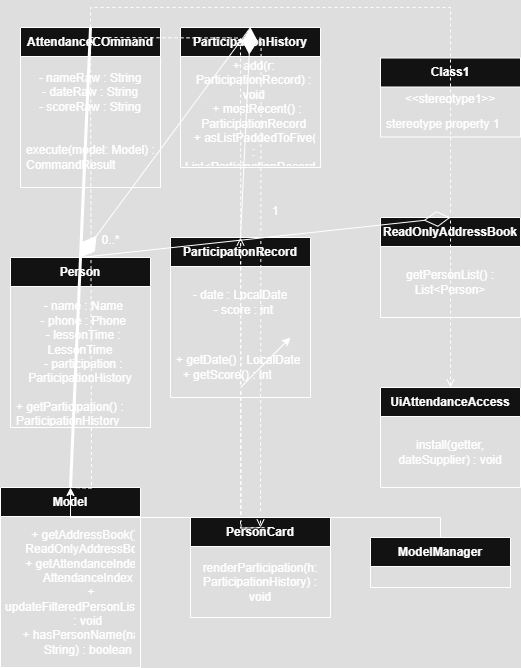

The diagram above was exported from draw.io. Its source (the exported page's mxGraphModel, read from the mxfile embedded in the PNG):
<mxGraphModel dx="612" dy="1460" grid="1" gridSize="10" guides="1" tooltips="1" connect="1" arrows="1" fold="1" page="1" pageScale="1" pageWidth="827" pageHeight="1169" math="0" shadow="0">
  <root>
    <mxCell id="0" />
    <mxCell id="1" parent="0" />
    <mxCell id="ORQs9wuZz4dGWmEygjnE-1" value="AttendanceCOmmand" style="swimlane;fontStyle=1;align=center;verticalAlign=middle;childLayout=stackLayout;horizontal=1;startSize=29;horizontalStack=0;resizeParent=1;resizeParentMax=0;resizeLast=0;collapsible=0;marginBottom=0;html=1;whiteSpace=wrap;" vertex="1" parent="1">
      <mxGeometry x="90" y="100" width="140" height="160" as="geometry" />
    </mxCell>
    <mxCell id="ORQs9wuZz4dGWmEygjnE-2" value="&lt;div&gt;- nameRaw : String&lt;/div&gt;&lt;div&gt;- dateRaw : String&lt;/div&gt;&lt;div&gt;- scoreRaw : String&lt;/div&gt;" style="text;html=1;strokeColor=none;fillColor=none;align=center;verticalAlign=middle;spacingLeft=4;spacingRight=4;overflow=hidden;rotatable=0;points=[[0,0.5],[1,0.5]];portConstraint=eastwest;whiteSpace=wrap;" vertex="1" parent="ORQs9wuZz4dGWmEygjnE-1">
      <mxGeometry y="29" width="140" height="71" as="geometry" />
    </mxCell>
    <mxCell id="ORQs9wuZz4dGWmEygjnE-3" value="execute(model: Model) : CommandResult" style="text;html=1;strokeColor=none;fillColor=none;align=left;verticalAlign=middle;spacingLeft=4;spacingRight=4;overflow=hidden;rotatable=0;points=[[0,0.5],[1,0.5]];portConstraint=eastwest;whiteSpace=wrap;" vertex="1" parent="ORQs9wuZz4dGWmEygjnE-1">
      <mxGeometry y="100" width="140" height="60" as="geometry" />
    </mxCell>
    <mxCell id="ORQs9wuZz4dGWmEygjnE-11" value="Person" style="swimlane;fontStyle=1;align=center;verticalAlign=middle;childLayout=stackLayout;horizontal=1;startSize=29;horizontalStack=0;resizeParent=1;resizeParentMax=0;resizeLast=0;collapsible=0;marginBottom=0;html=1;whiteSpace=wrap;" vertex="1" parent="1">
      <mxGeometry x="80" y="330" width="140" height="170" as="geometry" />
    </mxCell>
    <mxCell id="ORQs9wuZz4dGWmEygjnE-12" value="&lt;div&gt;&amp;nbsp; - name : Name&lt;/div&gt;&lt;div&gt;&amp;nbsp; - phone : Phone&lt;/div&gt;&lt;div&gt;&amp;nbsp; - lessonTime : LessonTime&lt;/div&gt;&lt;div&gt;&amp;nbsp; - participation : ParticipationHistory&lt;/div&gt;" style="text;html=1;strokeColor=none;fillColor=none;align=center;verticalAlign=middle;spacingLeft=4;spacingRight=4;overflow=hidden;rotatable=0;points=[[0,0.5],[1,0.5]];portConstraint=eastwest;whiteSpace=wrap;" vertex="1" parent="ORQs9wuZz4dGWmEygjnE-11">
      <mxGeometry y="29" width="140" height="111" as="geometry" />
    </mxCell>
    <mxCell id="ORQs9wuZz4dGWmEygjnE-13" value="+ getParticipation() : ParticipationHistory" style="text;html=1;strokeColor=none;fillColor=none;align=left;verticalAlign=middle;spacingLeft=4;spacingRight=4;overflow=hidden;rotatable=0;points=[[0,0.5],[1,0.5]];portConstraint=eastwest;whiteSpace=wrap;" vertex="1" parent="ORQs9wuZz4dGWmEygjnE-11">
      <mxGeometry y="140" width="140" height="30" as="geometry" />
    </mxCell>
    <mxCell id="ORQs9wuZz4dGWmEygjnE-14" value="ParticipationHistory" style="swimlane;fontStyle=1;align=center;verticalAlign=middle;childLayout=stackLayout;horizontal=1;startSize=29;horizontalStack=0;resizeParent=1;resizeParentMax=0;resizeLast=0;collapsible=0;marginBottom=0;html=1;whiteSpace=wrap;" vertex="1" parent="1">
      <mxGeometry x="250" y="100" width="140" height="140" as="geometry" />
    </mxCell>
    <mxCell id="ORQs9wuZz4dGWmEygjnE-15" value="&lt;div&gt;+ add(r: ParticipationRecord) : void&lt;/div&gt;&lt;div&gt;&amp;nbsp; + mostRecent() : ParticipationRecord&lt;/div&gt;&lt;div&gt;&amp;nbsp; + asListPaddedToFive() : List&amp;lt;ParticipationRecord&amp;gt;&lt;/div&gt;" style="text;html=1;strokeColor=none;fillColor=none;align=center;verticalAlign=middle;spacingLeft=4;spacingRight=4;overflow=hidden;rotatable=0;points=[[0,0.5],[1,0.5]];portConstraint=eastwest;whiteSpace=wrap;" vertex="1" parent="ORQs9wuZz4dGWmEygjnE-14">
      <mxGeometry y="29" width="140" height="111" as="geometry" />
    </mxCell>
    <mxCell id="ORQs9wuZz4dGWmEygjnE-17" value="ParticipationRecord" style="swimlane;fontStyle=1;align=center;verticalAlign=middle;childLayout=stackLayout;horizontal=1;startSize=29;horizontalStack=0;resizeParent=1;resizeParentMax=0;resizeLast=0;collapsible=0;marginBottom=0;html=1;whiteSpace=wrap;" vertex="1" parent="1">
      <mxGeometry x="240" y="310" width="140" height="160" as="geometry" />
    </mxCell>
    <mxCell id="ORQs9wuZz4dGWmEygjnE-18" value="&lt;div&gt;- date : LocalDate&lt;/div&gt;&lt;div&gt;&amp;nbsp; - score : int&lt;/div&gt;" style="text;html=1;strokeColor=none;fillColor=none;align=center;verticalAlign=middle;spacingLeft=4;spacingRight=4;overflow=hidden;rotatable=0;points=[[0,0.5],[1,0.5]];portConstraint=eastwest;whiteSpace=wrap;" vertex="1" parent="ORQs9wuZz4dGWmEygjnE-17">
      <mxGeometry y="29" width="140" height="71" as="geometry" />
    </mxCell>
    <mxCell id="ORQs9wuZz4dGWmEygjnE-19" value="&lt;div&gt;+ getDate() : LocalDate&lt;/div&gt;&lt;div&gt;&amp;nbsp; + getScore() : int&lt;/div&gt;" style="text;html=1;strokeColor=none;fillColor=none;align=left;verticalAlign=middle;spacingLeft=4;spacingRight=4;overflow=hidden;rotatable=0;points=[[0,0.5],[1,0.5]];portConstraint=eastwest;whiteSpace=wrap;" vertex="1" parent="ORQs9wuZz4dGWmEygjnE-17">
      <mxGeometry y="100" width="140" height="60" as="geometry" />
    </mxCell>
    <mxCell id="ORQs9wuZz4dGWmEygjnE-24" value="UiAttendanceAccess" style="swimlane;fontStyle=1;align=center;verticalAlign=middle;childLayout=stackLayout;horizontal=1;startSize=29;horizontalStack=0;resizeParent=1;resizeParentMax=0;resizeLast=0;collapsible=0;marginBottom=0;html=1;whiteSpace=wrap;" vertex="1" parent="1">
      <mxGeometry x="450" y="460" width="140" height="100" as="geometry" />
    </mxCell>
    <mxCell id="ORQs9wuZz4dGWmEygjnE-25" value="install(getter, dateSupplier) : void" style="text;html=1;strokeColor=none;fillColor=none;align=center;verticalAlign=middle;spacingLeft=4;spacingRight=4;overflow=hidden;rotatable=0;points=[[0,0.5],[1,0.5]];portConstraint=eastwest;whiteSpace=wrap;" vertex="1" parent="ORQs9wuZz4dGWmEygjnE-24">
      <mxGeometry y="29" width="140" height="71" as="geometry" />
    </mxCell>
    <mxCell id="ORQs9wuZz4dGWmEygjnE-26" value="PersonCard" style="swimlane;fontStyle=1;align=center;verticalAlign=middle;childLayout=stackLayout;horizontal=1;startSize=29;horizontalStack=0;resizeParent=1;resizeParentMax=0;resizeLast=0;collapsible=0;marginBottom=0;html=1;whiteSpace=wrap;" vertex="1" parent="1">
      <mxGeometry x="260" y="590" width="140" height="100" as="geometry" />
    </mxCell>
    <mxCell id="ORQs9wuZz4dGWmEygjnE-27" value="renderParticipation(h: ParticipationHistory) : void" style="text;html=1;strokeColor=none;fillColor=none;align=center;verticalAlign=middle;spacingLeft=4;spacingRight=4;overflow=hidden;rotatable=0;points=[[0,0.5],[1,0.5]];portConstraint=eastwest;whiteSpace=wrap;" vertex="1" parent="ORQs9wuZz4dGWmEygjnE-26">
      <mxGeometry y="29" width="140" height="71" as="geometry" />
    </mxCell>
    <mxCell id="ORQs9wuZz4dGWmEygjnE-28" value="Model" style="swimlane;fontStyle=1;align=center;verticalAlign=middle;childLayout=stackLayout;horizontal=1;startSize=29;horizontalStack=0;resizeParent=1;resizeParentMax=0;resizeLast=0;collapsible=0;marginBottom=0;html=1;whiteSpace=wrap;" vertex="1" parent="1">
      <mxGeometry x="70" y="560" width="140" height="180" as="geometry" />
    </mxCell>
    <mxCell id="ORQs9wuZz4dGWmEygjnE-29" value="&lt;div&gt;+ getAddressBook() : ReadOnlyAddressBook&lt;/div&gt;&lt;div&gt;&amp;nbsp; + getAttendanceIndex() : AttendanceIndex&lt;/div&gt;&lt;div&gt;&amp;nbsp; + updateFilteredPersonList(pred) : void&lt;/div&gt;&lt;div&gt;&amp;nbsp; + hasPersonName(name: String) : boolean&lt;/div&gt;" style="text;html=1;strokeColor=none;fillColor=none;align=center;verticalAlign=middle;spacingLeft=4;spacingRight=4;overflow=hidden;rotatable=0;points=[[0,0.5],[1,0.5]];portConstraint=eastwest;whiteSpace=wrap;" vertex="1" parent="ORQs9wuZz4dGWmEygjnE-28">
      <mxGeometry y="29" width="140" height="151" as="geometry" />
    </mxCell>
    <mxCell id="ORQs9wuZz4dGWmEygjnE-31" value="ReadOnlyAddressBook" style="swimlane;fontStyle=1;align=center;verticalAlign=middle;childLayout=stackLayout;horizontal=1;startSize=29;horizontalStack=0;resizeParent=1;resizeParentMax=0;resizeLast=0;collapsible=0;marginBottom=0;html=1;whiteSpace=wrap;" vertex="1" parent="1">
      <mxGeometry x="450" y="290" width="140" height="100" as="geometry" />
    </mxCell>
    <mxCell id="ORQs9wuZz4dGWmEygjnE-32" value="getPersonList() : List&amp;lt;Person&amp;gt;" style="text;html=1;strokeColor=none;fillColor=none;align=center;verticalAlign=middle;spacingLeft=4;spacingRight=4;overflow=hidden;rotatable=0;points=[[0,0.5],[1,0.5]];portConstraint=eastwest;whiteSpace=wrap;" vertex="1" parent="ORQs9wuZz4dGWmEygjnE-31">
      <mxGeometry y="29" width="140" height="71" as="geometry" />
    </mxCell>
    <mxCell id="ORQs9wuZz4dGWmEygjnE-33" value="Class1" style="swimlane;fontStyle=1;align=center;verticalAlign=middle;childLayout=stackLayout;horizontal=1;startSize=29;horizontalStack=0;resizeParent=1;resizeParentMax=0;resizeLast=0;collapsible=0;marginBottom=0;html=1;whiteSpace=wrap;" vertex="1" parent="1">
      <mxGeometry x="450" y="130.5" width="140" height="79" as="geometry" />
    </mxCell>
    <mxCell id="ORQs9wuZz4dGWmEygjnE-34" value="&amp;lt;&amp;lt;stereotype1&amp;gt;&amp;gt;" style="text;html=1;strokeColor=none;fillColor=none;align=center;verticalAlign=middle;spacingLeft=4;spacingRight=4;overflow=hidden;rotatable=0;points=[[0,0.5],[1,0.5]];portConstraint=eastwest;whiteSpace=wrap;" vertex="1" parent="ORQs9wuZz4dGWmEygjnE-33">
      <mxGeometry y="29" width="140" height="25" as="geometry" />
    </mxCell>
    <mxCell id="ORQs9wuZz4dGWmEygjnE-35" value="stereotype property 1" style="text;html=1;strokeColor=none;fillColor=none;align=left;verticalAlign=middle;spacingLeft=4;spacingRight=4;overflow=hidden;rotatable=0;points=[[0,0.5],[1,0.5]];portConstraint=eastwest;whiteSpace=wrap;" vertex="1" parent="ORQs9wuZz4dGWmEygjnE-33">
      <mxGeometry y="54" width="140" height="25" as="geometry" />
    </mxCell>
    <mxCell id="ORQs9wuZz4dGWmEygjnE-43" style="edgeStyle=orthogonalEdgeStyle;rounded=0;orthogonalLoop=1;jettySize=auto;html=1;exitX=0.5;exitY=0;exitDx=0;exitDy=0;entryX=0.5;entryY=0;entryDx=0;entryDy=0;" edge="1" parent="1" source="ORQs9wuZz4dGWmEygjnE-40" target="ORQs9wuZz4dGWmEygjnE-28">
      <mxGeometry relative="1" as="geometry" />
    </mxCell>
    <mxCell id="ORQs9wuZz4dGWmEygjnE-40" value="ModelManager" style="swimlane;fontStyle=1;align=center;verticalAlign=middle;childLayout=stackLayout;horizontal=1;startSize=29;horizontalStack=0;resizeParent=1;resizeParentMax=0;resizeLast=0;collapsible=0;marginBottom=0;html=1;whiteSpace=wrap;" vertex="1" parent="1">
      <mxGeometry x="440" y="610" width="140" height="50" as="geometry" />
    </mxCell>
    <mxCell id="ORQs9wuZz4dGWmEygjnE-42" value="" style="endArrow=classic;html=1;rounded=0;" edge="1" parent="1">
      <mxGeometry width="50" height="50" relative="1" as="geometry">
        <mxPoint x="310" y="460" as="sourcePoint" />
        <mxPoint x="360" y="410" as="targetPoint" />
      </mxGeometry>
    </mxCell>
    <mxCell id="ORQs9wuZz4dGWmEygjnE-44" value="" style="endArrow=diamondThin;endFill=1;endSize=24;html=1;rounded=0;entryX=0.5;entryY=0;entryDx=0;entryDy=0;exitX=0.5;exitY=0;exitDx=0;exitDy=0;" edge="1" parent="1" source="ORQs9wuZz4dGWmEygjnE-14" target="ORQs9wuZz4dGWmEygjnE-11">
      <mxGeometry width="160" relative="1" as="geometry">
        <mxPoint x="260" y="430" as="sourcePoint" />
        <mxPoint x="420" y="430" as="targetPoint" />
      </mxGeometry>
    </mxCell>
    <mxCell id="ORQs9wuZz4dGWmEygjnE-45" value="" style="endArrow=diamondThin;endFill=1;endSize=24;html=1;rounded=0;exitX=0.5;exitY=0;exitDx=0;exitDy=0;" edge="1" parent="1" source="ORQs9wuZz4dGWmEygjnE-17">
      <mxGeometry width="160" relative="1" as="geometry">
        <mxPoint x="260" y="290" as="sourcePoint" />
        <mxPoint x="320" y="100" as="targetPoint" />
      </mxGeometry>
    </mxCell>
    <mxCell id="ORQs9wuZz4dGWmEygjnE-46" value="" style="endArrow=diamondThin;endFill=0;endSize=24;html=1;rounded=0;entryX=0.5;entryY=0;entryDx=0;entryDy=0;exitX=0.5;exitY=0;exitDx=0;exitDy=0;" edge="1" parent="1" source="ORQs9wuZz4dGWmEygjnE-11" target="ORQs9wuZz4dGWmEygjnE-31">
      <mxGeometry width="160" relative="1" as="geometry">
        <mxPoint x="260" y="290" as="sourcePoint" />
        <mxPoint x="420" y="290" as="targetPoint" />
      </mxGeometry>
    </mxCell>
    <mxCell id="ORQs9wuZz4dGWmEygjnE-47" value="" style="endArrow=none;startArrow=none;endFill=0;startFill=0;endSize=8;html=1;verticalAlign=bottom;labelBackgroundColor=none;strokeWidth=3;rounded=0;entryX=0.5;entryY=0;entryDx=0;entryDy=0;exitX=0.5;exitY=0;exitDx=0;exitDy=0;" edge="1" parent="1" source="ORQs9wuZz4dGWmEygjnE-1" target="ORQs9wuZz4dGWmEygjnE-28">
      <mxGeometry width="160" relative="1" as="geometry">
        <mxPoint x="380" y="510" as="sourcePoint" />
        <mxPoint x="420" y="290" as="targetPoint" />
      </mxGeometry>
    </mxCell>
    <mxCell id="ORQs9wuZz4dGWmEygjnE-49" value="" style="html=1;labelBackgroundColor=#ffffff;jettySize=auto;orthogonalLoop=1;fontSize=14;rounded=0;jumpStyle=gap;edgeStyle=orthogonalEdgeStyle;startArrow=none;endArrow=open;dashed=1;strokeWidth=1;" edge="1" parent="1">
      <mxGeometry width="48" height="48" relative="1" as="geometry">
        <mxPoint x="140" y="560" as="sourcePoint" />
        <mxPoint x="160" y="110" as="targetPoint" />
      </mxGeometry>
    </mxCell>
    <mxCell id="ORQs9wuZz4dGWmEygjnE-50" value="" style="html=1;labelBackgroundColor=#ffffff;jettySize=auto;orthogonalLoop=1;fontSize=14;rounded=0;jumpStyle=gap;edgeStyle=orthogonalEdgeStyle;startArrow=none;endArrow=open;dashed=1;strokeWidth=1;entryX=0.5;entryY=0;entryDx=0;entryDy=0;exitX=0.5;exitY=0;exitDx=0;exitDy=0;" edge="1" parent="1" source="ORQs9wuZz4dGWmEygjnE-1" target="ORQs9wuZz4dGWmEygjnE-24">
      <mxGeometry width="48" height="48" relative="1" as="geometry">
        <mxPoint x="300" y="508" as="sourcePoint" />
        <mxPoint x="348" y="460" as="targetPoint" />
      </mxGeometry>
    </mxCell>
    <mxCell id="ORQs9wuZz4dGWmEygjnE-51" value="" style="html=1;labelBackgroundColor=#ffffff;jettySize=auto;orthogonalLoop=1;fontSize=14;rounded=0;jumpStyle=gap;edgeStyle=orthogonalEdgeStyle;startArrow=none;endArrow=open;dashed=1;strokeWidth=1;" edge="1" parent="1">
      <mxGeometry width="48" height="48" relative="1" as="geometry">
        <mxPoint x="160" y="110" as="sourcePoint" />
        <mxPoint x="330" y="600" as="targetPoint" />
      </mxGeometry>
    </mxCell>
    <mxCell id="ORQs9wuZz4dGWmEygjnE-52" value="" style="html=1;labelBackgroundColor=#ffffff;jettySize=auto;orthogonalLoop=1;fontSize=14;rounded=0;jumpStyle=gap;edgeStyle=orthogonalEdgeStyle;startArrow=none;endArrow=open;dashed=1;strokeWidth=1;" edge="1" parent="1">
      <mxGeometry width="48" height="48" relative="1" as="geometry">
        <mxPoint x="340" y="600" as="sourcePoint" />
        <mxPoint x="310" y="110" as="targetPoint" />
      </mxGeometry>
    </mxCell>
    <mxCell id="ORQs9wuZz4dGWmEygjnE-53" value="" style="html=1;labelBackgroundColor=#ffffff;jettySize=auto;orthogonalLoop=1;fontSize=14;rounded=0;jumpStyle=gap;edgeStyle=orthogonalEdgeStyle;startArrow=none;endArrow=open;dashed=1;strokeWidth=1;" edge="1" parent="1">
      <mxGeometry width="48" height="48" relative="1" as="geometry">
        <mxPoint x="330" y="600" as="sourcePoint" />
        <mxPoint x="310" y="310" as="targetPoint" />
      </mxGeometry>
    </mxCell>
    <mxCell id="ORQs9wuZz4dGWmEygjnE-56" value="0..*" style="text;html=1;align=center;verticalAlign=middle;resizable=0;points=[];autosize=1;strokeColor=none;fillColor=none;" vertex="1" parent="1">
      <mxGeometry x="160" y="298" width="40" height="30" as="geometry" />
    </mxCell>
    <mxCell id="ORQs9wuZz4dGWmEygjnE-57" value="1" style="text;whiteSpace=wrap;html=1;" vertex="1" parent="1">
      <mxGeometry x="340" y="270" width="40" height="40" as="geometry" />
    </mxCell>
  </root>
</mxGraphModel>